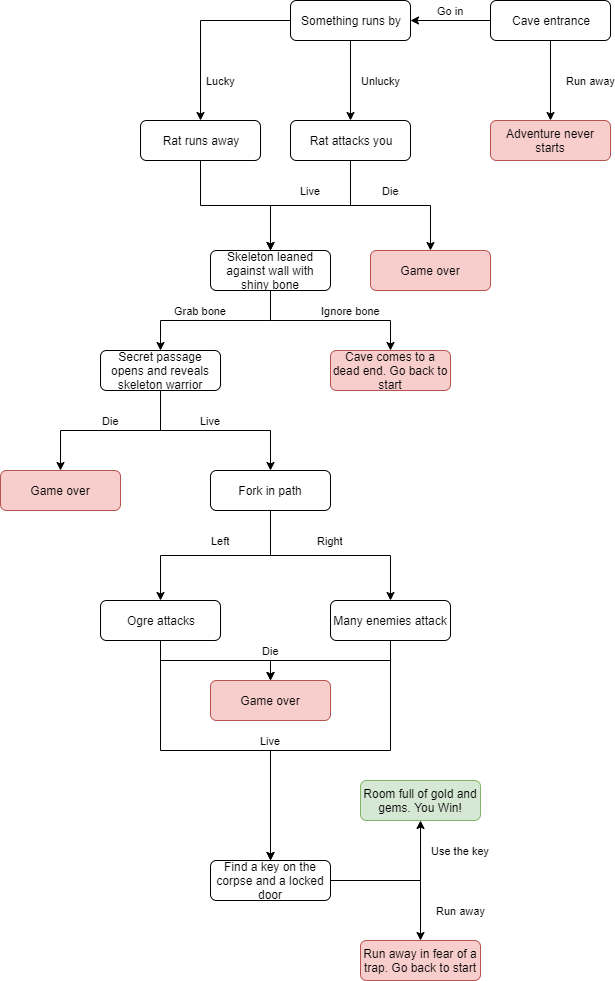

The diagram above was exported from draw.io. Its source (the exported page's mxGraphModel, read from the mxfile embedded in the PNG):
<mxGraphModel dx="2235" dy="731" grid="1" gridSize="10" guides="1" tooltips="1" connect="1" arrows="1" fold="1" page="1" pageScale="1" pageWidth="827" pageHeight="1169" math="0" shadow="0">
  <root>
    <mxCell id="WIyWlLk6GJQsqaUBKTNV-0" />
    <mxCell id="WIyWlLk6GJQsqaUBKTNV-1" parent="WIyWlLk6GJQsqaUBKTNV-0" />
    <mxCell id="V4R7ojqVDspEjRoFT-fQ-1" value="Go in" style="edgeStyle=orthogonalEdgeStyle;rounded=0;orthogonalLoop=1;jettySize=auto;html=1;" edge="1" parent="WIyWlLk6GJQsqaUBKTNV-1" source="WIyWlLk6GJQsqaUBKTNV-3" target="V4R7ojqVDspEjRoFT-fQ-0">
      <mxGeometry y="-10" relative="1" as="geometry">
        <mxPoint as="offset" />
      </mxGeometry>
    </mxCell>
    <mxCell id="V4R7ojqVDspEjRoFT-fQ-37" value="Run away" style="edgeStyle=orthogonalEdgeStyle;rounded=0;orthogonalLoop=1;jettySize=auto;html=1;" edge="1" parent="WIyWlLk6GJQsqaUBKTNV-1" source="WIyWlLk6GJQsqaUBKTNV-3" target="V4R7ojqVDspEjRoFT-fQ-36">
      <mxGeometry y="40" relative="1" as="geometry">
        <mxPoint as="offset" />
      </mxGeometry>
    </mxCell>
    <mxCell id="WIyWlLk6GJQsqaUBKTNV-3" value="Cave entrance" style="rounded=1;whiteSpace=wrap;html=1;fontSize=12;glass=0;strokeWidth=1;shadow=0;" parent="WIyWlLk6GJQsqaUBKTNV-1" vertex="1">
      <mxGeometry x="160" y="80" width="120" height="40" as="geometry" />
    </mxCell>
    <mxCell id="V4R7ojqVDspEjRoFT-fQ-36" value="Adventure never starts" style="rounded=1;whiteSpace=wrap;html=1;fontSize=12;glass=0;strokeWidth=1;shadow=0;fillColor=#f8cecc;strokeColor=#b85450;" vertex="1" parent="WIyWlLk6GJQsqaUBKTNV-1">
      <mxGeometry x="160" y="200" width="120" height="40" as="geometry" />
    </mxCell>
    <mxCell id="V4R7ojqVDspEjRoFT-fQ-5" value="Unlucky" style="edgeStyle=orthogonalEdgeStyle;rounded=0;orthogonalLoop=1;jettySize=auto;html=1;" edge="1" parent="WIyWlLk6GJQsqaUBKTNV-1" source="V4R7ojqVDspEjRoFT-fQ-0" target="V4R7ojqVDspEjRoFT-fQ-4">
      <mxGeometry y="30" relative="1" as="geometry">
        <mxPoint as="offset" />
      </mxGeometry>
    </mxCell>
    <mxCell id="V4R7ojqVDspEjRoFT-fQ-8" value="Lucky" style="edgeStyle=orthogonalEdgeStyle;rounded=0;orthogonalLoop=1;jettySize=auto;html=1;" edge="1" parent="WIyWlLk6GJQsqaUBKTNV-1" source="V4R7ojqVDspEjRoFT-fQ-0" target="V4R7ojqVDspEjRoFT-fQ-7">
      <mxGeometry x="0.5789" y="20" relative="1" as="geometry">
        <mxPoint as="offset" />
      </mxGeometry>
    </mxCell>
    <mxCell id="V4R7ojqVDspEjRoFT-fQ-0" value="Something runs by" style="rounded=1;whiteSpace=wrap;html=1;fontSize=12;glass=0;strokeWidth=1;shadow=0;" vertex="1" parent="WIyWlLk6GJQsqaUBKTNV-1">
      <mxGeometry x="-40" y="80" width="120" height="40" as="geometry" />
    </mxCell>
    <mxCell id="V4R7ojqVDspEjRoFT-fQ-10" value="Live" style="edgeStyle=orthogonalEdgeStyle;rounded=0;orthogonalLoop=1;jettySize=auto;html=1;" edge="1" parent="WIyWlLk6GJQsqaUBKTNV-1" source="V4R7ojqVDspEjRoFT-fQ-4" target="V4R7ojqVDspEjRoFT-fQ-9">
      <mxGeometry y="-15" relative="1" as="geometry">
        <mxPoint as="offset" />
      </mxGeometry>
    </mxCell>
    <mxCell id="V4R7ojqVDspEjRoFT-fQ-19" value="Die" style="edgeStyle=orthogonalEdgeStyle;rounded=0;orthogonalLoop=1;jettySize=auto;html=1;" edge="1" parent="WIyWlLk6GJQsqaUBKTNV-1" source="V4R7ojqVDspEjRoFT-fQ-4" target="V4R7ojqVDspEjRoFT-fQ-18">
      <mxGeometry y="15" relative="1" as="geometry">
        <mxPoint as="offset" />
      </mxGeometry>
    </mxCell>
    <mxCell id="V4R7ojqVDspEjRoFT-fQ-4" value="Rat attacks you" style="rounded=1;whiteSpace=wrap;html=1;fontSize=12;glass=0;strokeWidth=1;shadow=0;" vertex="1" parent="WIyWlLk6GJQsqaUBKTNV-1">
      <mxGeometry x="-40" y="200" width="120" height="40" as="geometry" />
    </mxCell>
    <mxCell id="V4R7ojqVDspEjRoFT-fQ-18" value="Game over" style="rounded=1;whiteSpace=wrap;html=1;fontSize=12;glass=0;strokeWidth=1;shadow=0;fillColor=#f8cecc;strokeColor=#b85450;" vertex="1" parent="WIyWlLk6GJQsqaUBKTNV-1">
      <mxGeometry x="40" y="330" width="120" height="40" as="geometry" />
    </mxCell>
    <mxCell id="V4R7ojqVDspEjRoFT-fQ-11" style="edgeStyle=orthogonalEdgeStyle;rounded=0;orthogonalLoop=1;jettySize=auto;html=1;entryX=0.5;entryY=0;entryDx=0;entryDy=0;" edge="1" parent="WIyWlLk6GJQsqaUBKTNV-1" source="V4R7ojqVDspEjRoFT-fQ-7" target="V4R7ojqVDspEjRoFT-fQ-9">
      <mxGeometry relative="1" as="geometry" />
    </mxCell>
    <mxCell id="V4R7ojqVDspEjRoFT-fQ-7" value="Rat runs away" style="rounded=1;whiteSpace=wrap;html=1;fontSize=12;glass=0;strokeWidth=1;shadow=0;" vertex="1" parent="WIyWlLk6GJQsqaUBKTNV-1">
      <mxGeometry x="-190" y="200" width="120" height="40" as="geometry" />
    </mxCell>
    <mxCell id="V4R7ojqVDspEjRoFT-fQ-13" value="Ignore bone" style="edgeStyle=orthogonalEdgeStyle;rounded=0;orthogonalLoop=1;jettySize=auto;html=1;" edge="1" parent="WIyWlLk6GJQsqaUBKTNV-1" source="V4R7ojqVDspEjRoFT-fQ-9" target="V4R7ojqVDspEjRoFT-fQ-12">
      <mxGeometry x="0.2222" y="10" relative="1" as="geometry">
        <mxPoint as="offset" />
      </mxGeometry>
    </mxCell>
    <mxCell id="V4R7ojqVDspEjRoFT-fQ-15" value="Grab bone" style="edgeStyle=orthogonalEdgeStyle;rounded=0;orthogonalLoop=1;jettySize=auto;html=1;" edge="1" parent="WIyWlLk6GJQsqaUBKTNV-1" source="V4R7ojqVDspEjRoFT-fQ-9" target="V4R7ojqVDspEjRoFT-fQ-14">
      <mxGeometry x="0.1765" y="-10" relative="1" as="geometry">
        <mxPoint as="offset" />
      </mxGeometry>
    </mxCell>
    <mxCell id="V4R7ojqVDspEjRoFT-fQ-9" value="Skeleton leaned against wall with shiny bone" style="rounded=1;whiteSpace=wrap;html=1;fontSize=12;glass=0;strokeWidth=1;shadow=0;" vertex="1" parent="WIyWlLk6GJQsqaUBKTNV-1">
      <mxGeometry x="-120" y="330" width="120" height="40" as="geometry" />
    </mxCell>
    <mxCell id="V4R7ojqVDspEjRoFT-fQ-12" value="Cave comes to a dead end. Go back to start" style="rounded=1;whiteSpace=wrap;html=1;fontSize=12;glass=0;strokeWidth=1;shadow=0;fillColor=#f8cecc;strokeColor=#b85450;" vertex="1" parent="WIyWlLk6GJQsqaUBKTNV-1">
      <mxGeometry y="430" width="120" height="40" as="geometry" />
    </mxCell>
    <mxCell id="V4R7ojqVDspEjRoFT-fQ-17" value="Live" style="edgeStyle=orthogonalEdgeStyle;rounded=0;orthogonalLoop=1;jettySize=auto;html=1;" edge="1" parent="WIyWlLk6GJQsqaUBKTNV-1" source="V4R7ojqVDspEjRoFT-fQ-14" target="V4R7ojqVDspEjRoFT-fQ-16">
      <mxGeometry x="-0.0526" y="10" relative="1" as="geometry">
        <mxPoint as="offset" />
      </mxGeometry>
    </mxCell>
    <mxCell id="V4R7ojqVDspEjRoFT-fQ-21" value="Die" style="edgeStyle=orthogonalEdgeStyle;rounded=0;orthogonalLoop=1;jettySize=auto;html=1;" edge="1" parent="WIyWlLk6GJQsqaUBKTNV-1" source="V4R7ojqVDspEjRoFT-fQ-14" target="V4R7ojqVDspEjRoFT-fQ-20">
      <mxGeometry y="-10" relative="1" as="geometry">
        <mxPoint as="offset" />
      </mxGeometry>
    </mxCell>
    <mxCell id="V4R7ojqVDspEjRoFT-fQ-14" value="Secret passage opens and reveals skeleton warrior" style="rounded=1;whiteSpace=wrap;html=1;fontSize=12;glass=0;strokeWidth=1;shadow=0;" vertex="1" parent="WIyWlLk6GJQsqaUBKTNV-1">
      <mxGeometry x="-230" y="430" width="120" height="40" as="geometry" />
    </mxCell>
    <mxCell id="V4R7ojqVDspEjRoFT-fQ-23" value="Left" style="edgeStyle=orthogonalEdgeStyle;rounded=0;orthogonalLoop=1;jettySize=auto;html=1;" edge="1" parent="WIyWlLk6GJQsqaUBKTNV-1" source="V4R7ojqVDspEjRoFT-fQ-16" target="V4R7ojqVDspEjRoFT-fQ-22">
      <mxGeometry x="-0.05" y="-15" relative="1" as="geometry">
        <mxPoint as="offset" />
      </mxGeometry>
    </mxCell>
    <mxCell id="V4R7ojqVDspEjRoFT-fQ-25" value="Right" style="edgeStyle=orthogonalEdgeStyle;rounded=0;orthogonalLoop=1;jettySize=auto;html=1;" edge="1" parent="WIyWlLk6GJQsqaUBKTNV-1" source="V4R7ojqVDspEjRoFT-fQ-16" target="V4R7ojqVDspEjRoFT-fQ-24">
      <mxGeometry y="15" relative="1" as="geometry">
        <mxPoint as="offset" />
      </mxGeometry>
    </mxCell>
    <mxCell id="V4R7ojqVDspEjRoFT-fQ-16" value="Fork in path" style="rounded=1;whiteSpace=wrap;html=1;fontSize=12;glass=0;strokeWidth=1;shadow=0;" vertex="1" parent="WIyWlLk6GJQsqaUBKTNV-1">
      <mxGeometry x="-120" y="550" width="120" height="40" as="geometry" />
    </mxCell>
    <mxCell id="V4R7ojqVDspEjRoFT-fQ-20" value="Game over" style="rounded=1;whiteSpace=wrap;html=1;fontSize=12;glass=0;strokeWidth=1;shadow=0;fillColor=#f8cecc;strokeColor=#b85450;" vertex="1" parent="WIyWlLk6GJQsqaUBKTNV-1">
      <mxGeometry x="-330" y="550" width="120" height="40" as="geometry" />
    </mxCell>
    <mxCell id="V4R7ojqVDspEjRoFT-fQ-27" value="Die" style="edgeStyle=orthogonalEdgeStyle;rounded=0;orthogonalLoop=1;jettySize=auto;html=1;" edge="1" parent="WIyWlLk6GJQsqaUBKTNV-1" source="V4R7ojqVDspEjRoFT-fQ-22" target="V4R7ojqVDspEjRoFT-fQ-26">
      <mxGeometry x="0.7333" y="10" relative="1" as="geometry">
        <mxPoint x="-10" y="-10" as="offset" />
      </mxGeometry>
    </mxCell>
    <mxCell id="V4R7ojqVDspEjRoFT-fQ-31" value="Live" style="edgeStyle=orthogonalEdgeStyle;rounded=0;orthogonalLoop=1;jettySize=auto;html=1;" edge="1" parent="WIyWlLk6GJQsqaUBKTNV-1" source="V4R7ojqVDspEjRoFT-fQ-22" target="V4R7ojqVDspEjRoFT-fQ-29">
      <mxGeometry x="0.3333" y="10" relative="1" as="geometry">
        <mxPoint x="-10" y="-10" as="offset" />
      </mxGeometry>
    </mxCell>
    <mxCell id="V4R7ojqVDspEjRoFT-fQ-22" value="Ogre attacks" style="rounded=1;whiteSpace=wrap;html=1;fontSize=12;glass=0;strokeWidth=1;shadow=0;" vertex="1" parent="WIyWlLk6GJQsqaUBKTNV-1">
      <mxGeometry x="-230" y="680" width="120" height="40" as="geometry" />
    </mxCell>
    <mxCell id="V4R7ojqVDspEjRoFT-fQ-28" style="edgeStyle=orthogonalEdgeStyle;rounded=0;orthogonalLoop=1;jettySize=auto;html=1;entryX=0.5;entryY=0;entryDx=0;entryDy=0;" edge="1" parent="WIyWlLk6GJQsqaUBKTNV-1" source="V4R7ojqVDspEjRoFT-fQ-24" target="V4R7ojqVDspEjRoFT-fQ-26">
      <mxGeometry relative="1" as="geometry" />
    </mxCell>
    <mxCell id="V4R7ojqVDspEjRoFT-fQ-30" style="edgeStyle=orthogonalEdgeStyle;rounded=0;orthogonalLoop=1;jettySize=auto;html=1;" edge="1" parent="WIyWlLk6GJQsqaUBKTNV-1" source="V4R7ojqVDspEjRoFT-fQ-24" target="V4R7ojqVDspEjRoFT-fQ-29">
      <mxGeometry relative="1" as="geometry" />
    </mxCell>
    <mxCell id="V4R7ojqVDspEjRoFT-fQ-24" value="Many enemies attack" style="rounded=1;whiteSpace=wrap;html=1;fontSize=12;glass=0;strokeWidth=1;shadow=0;" vertex="1" parent="WIyWlLk6GJQsqaUBKTNV-1">
      <mxGeometry y="680" width="120" height="40" as="geometry" />
    </mxCell>
    <mxCell id="V4R7ojqVDspEjRoFT-fQ-26" value="Game over" style="rounded=1;whiteSpace=wrap;html=1;fontSize=12;glass=0;strokeWidth=1;shadow=0;fillColor=#f8cecc;strokeColor=#b85450;" vertex="1" parent="WIyWlLk6GJQsqaUBKTNV-1">
      <mxGeometry x="-120" y="760" width="120" height="40" as="geometry" />
    </mxCell>
    <mxCell id="V4R7ojqVDspEjRoFT-fQ-33" value="Use the key" style="edgeStyle=orthogonalEdgeStyle;rounded=0;orthogonalLoop=1;jettySize=auto;html=1;" edge="1" parent="WIyWlLk6GJQsqaUBKTNV-1" source="V4R7ojqVDspEjRoFT-fQ-29" target="V4R7ojqVDspEjRoFT-fQ-32">
      <mxGeometry x="0.6" y="-40" relative="1" as="geometry">
        <mxPoint as="offset" />
      </mxGeometry>
    </mxCell>
    <mxCell id="V4R7ojqVDspEjRoFT-fQ-35" value="Run away" style="edgeStyle=orthogonalEdgeStyle;rounded=0;orthogonalLoop=1;jettySize=auto;html=1;" edge="1" parent="WIyWlLk6GJQsqaUBKTNV-1" source="V4R7ojqVDspEjRoFT-fQ-29" target="V4R7ojqVDspEjRoFT-fQ-34">
      <mxGeometry x="0.6" y="40" relative="1" as="geometry">
        <mxPoint as="offset" />
      </mxGeometry>
    </mxCell>
    <mxCell id="V4R7ojqVDspEjRoFT-fQ-29" value="Find a key on the corpse and a locked door" style="rounded=1;whiteSpace=wrap;html=1;fontSize=12;glass=0;strokeWidth=1;shadow=0;" vertex="1" parent="WIyWlLk6GJQsqaUBKTNV-1">
      <mxGeometry x="-120" y="940" width="120" height="40" as="geometry" />
    </mxCell>
    <mxCell id="V4R7ojqVDspEjRoFT-fQ-32" value="Room full of gold and gems. You Win!" style="rounded=1;whiteSpace=wrap;html=1;fontSize=12;glass=0;strokeWidth=1;shadow=0;fillColor=#d5e8d4;strokeColor=#82b366;" vertex="1" parent="WIyWlLk6GJQsqaUBKTNV-1">
      <mxGeometry x="30" y="860" width="120" height="40" as="geometry" />
    </mxCell>
    <mxCell id="V4R7ojqVDspEjRoFT-fQ-34" value="Run away in fear of a trap. Go back to start" style="rounded=1;whiteSpace=wrap;html=1;fontSize=12;glass=0;strokeWidth=1;shadow=0;fillColor=#f8cecc;strokeColor=#b85450;" vertex="1" parent="WIyWlLk6GJQsqaUBKTNV-1">
      <mxGeometry x="30" y="1020" width="120" height="40" as="geometry" />
    </mxCell>
  </root>
</mxGraphModel>